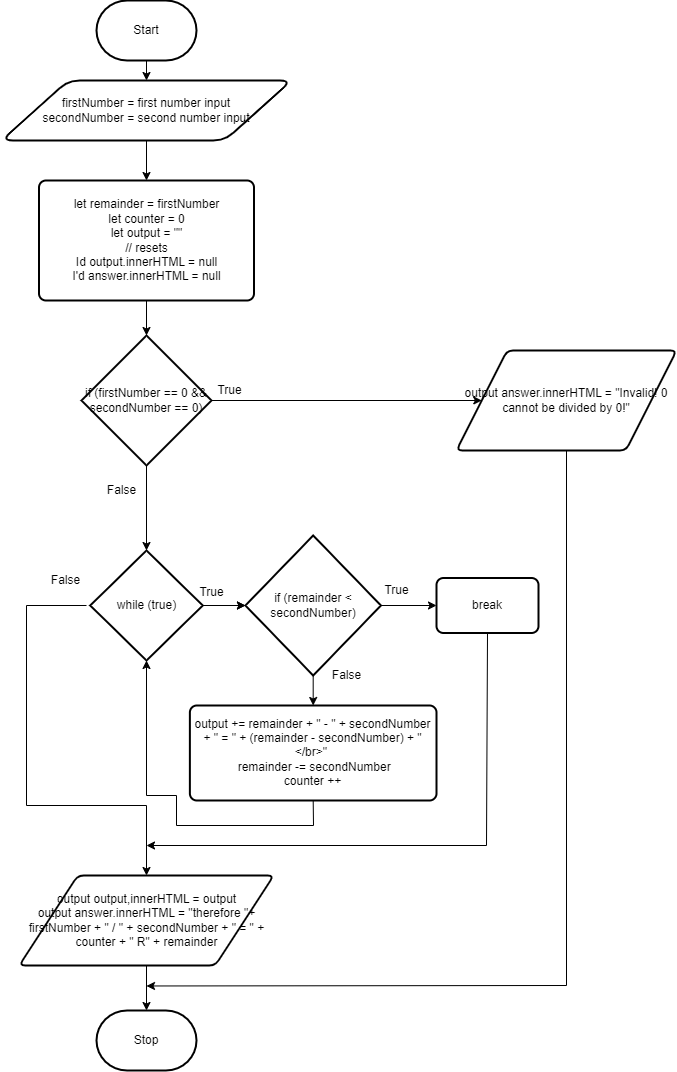

The diagram above was exported from draw.io. Its source (the exported page's mxGraphModel, read from the mxfile embedded in the PNG):
<mxGraphModel dx="1975" dy="1280" grid="1" gridSize="10" guides="1" tooltips="1" connect="1" arrows="1" fold="1" page="1" pageScale="1" pageWidth="850" pageHeight="1100" math="0" shadow="0">
  <root>
    <mxCell id="0" />
    <mxCell id="1" parent="0" />
    <mxCell id="6" style="edgeStyle=none;html=1;exitX=0.5;exitY=1;exitDx=0;exitDy=0;exitPerimeter=0;entryX=0.5;entryY=0;entryDx=0;entryDy=0;" parent="1" source="2" target="5" edge="1">
      <mxGeometry relative="1" as="geometry" />
    </mxCell>
    <mxCell id="2" value="Start" style="strokeWidth=2;html=1;shape=mxgraph.flowchart.terminator;whiteSpace=wrap;" parent="1" vertex="1">
      <mxGeometry x="200" y="15" width="100" height="60" as="geometry" />
    </mxCell>
    <mxCell id="3" value="Stop" style="strokeWidth=2;html=1;shape=mxgraph.flowchart.terminator;whiteSpace=wrap;" parent="1" vertex="1">
      <mxGeometry x="200" y="1025" width="100" height="60" as="geometry" />
    </mxCell>
    <mxCell id="9" style="edgeStyle=none;html=1;exitX=0.5;exitY=1;exitDx=0;exitDy=0;entryX=0.5;entryY=0;entryDx=0;entryDy=0;entryPerimeter=0;" parent="1" source="4" target="8" edge="1">
      <mxGeometry relative="1" as="geometry" />
    </mxCell>
    <mxCell id="4" value="let remainder = firstNumber&lt;br&gt;let counter = 0&lt;br&gt;let output = &quot;&quot;&lt;br&gt;// resets&lt;br&gt;Id output.innerHTML = null&lt;br&gt;I'd answer.innerHTML = null" style="rounded=1;whiteSpace=wrap;html=1;absoluteArcSize=1;arcSize=14;strokeWidth=2;" parent="1" vertex="1">
      <mxGeometry x="142.5" y="195" width="215" height="120" as="geometry" />
    </mxCell>
    <mxCell id="7" style="edgeStyle=none;html=1;exitX=0.5;exitY=1;exitDx=0;exitDy=0;entryX=0.5;entryY=0;entryDx=0;entryDy=0;" parent="1" source="5" target="4" edge="1">
      <mxGeometry relative="1" as="geometry" />
    </mxCell>
    <mxCell id="5" value="firstNumber = first number input&lt;br&gt;secondNumber = second number input" style="shape=parallelogram;html=1;strokeWidth=2;perimeter=parallelogramPerimeter;whiteSpace=wrap;rounded=1;arcSize=23;size=0.23;" parent="1" vertex="1">
      <mxGeometry x="105" y="95" width="290" height="60" as="geometry" />
    </mxCell>
    <mxCell id="11" style="edgeStyle=none;html=1;exitX=1;exitY=0.5;exitDx=0;exitDy=0;exitPerimeter=0;" parent="1" source="8" target="10" edge="1">
      <mxGeometry relative="1" as="geometry" />
    </mxCell>
    <mxCell id="14" style="edgeStyle=none;html=1;exitX=0.5;exitY=1;exitDx=0;exitDy=0;exitPerimeter=0;entryX=0.5;entryY=0;entryDx=0;entryDy=0;entryPerimeter=0;" parent="1" source="8" target="13" edge="1">
      <mxGeometry relative="1" as="geometry" />
    </mxCell>
    <mxCell id="8" value="if (firstNumber == 0 &amp;amp;&amp;amp; secondNumber == 0)" style="strokeWidth=2;html=1;shape=mxgraph.flowchart.decision;whiteSpace=wrap;" parent="1" vertex="1">
      <mxGeometry x="185" y="350" width="130" height="130" as="geometry" />
    </mxCell>
    <mxCell id="35" style="edgeStyle=none;html=1;exitX=0.5;exitY=1;exitDx=0;exitDy=0;rounded=0;" edge="1" parent="1" source="10">
      <mxGeometry relative="1" as="geometry">
        <mxPoint x="250" y="1000.4761904761905" as="targetPoint" />
        <Array as="points">
          <mxPoint x="670" y="1000" />
        </Array>
      </mxGeometry>
    </mxCell>
    <mxCell id="10" value="output answer.innerHTML =&amp;nbsp;&quot;Invalid! 0 cannot be divided by 0!&quot;" style="shape=parallelogram;html=1;strokeWidth=2;perimeter=parallelogramPerimeter;whiteSpace=wrap;rounded=1;arcSize=12;size=0.23;" parent="1" vertex="1">
      <mxGeometry x="560" y="365" width="220" height="100" as="geometry" />
    </mxCell>
    <mxCell id="12" value="True" style="text;html=1;align=center;verticalAlign=middle;resizable=0;points=[];autosize=1;strokeColor=none;fillColor=none;" parent="1" vertex="1">
      <mxGeometry x="307.5" y="390" width="50" height="30" as="geometry" />
    </mxCell>
    <mxCell id="17" style="edgeStyle=none;html=1;exitX=1;exitY=0.5;exitDx=0;exitDy=0;exitPerimeter=0;entryX=0;entryY=0.5;entryDx=0;entryDy=0;entryPerimeter=0;" parent="1" source="13" target="16" edge="1">
      <mxGeometry relative="1" as="geometry" />
    </mxCell>
    <mxCell id="18" value="" style="edgeStyle=none;html=1;" parent="1" source="13" target="16" edge="1">
      <mxGeometry relative="1" as="geometry" />
    </mxCell>
    <mxCell id="21" style="edgeStyle=none;html=1;entryX=0.5;entryY=0;entryDx=0;entryDy=0;rounded=0;" parent="1" target="20" edge="1">
      <mxGeometry relative="1" as="geometry">
        <mxPoint x="190" y="620" as="sourcePoint" />
        <Array as="points">
          <mxPoint x="130" y="620" />
          <mxPoint x="130" y="820" />
          <mxPoint x="250" y="820" />
        </Array>
      </mxGeometry>
    </mxCell>
    <mxCell id="13" value="while (true)" style="strokeWidth=2;html=1;shape=mxgraph.flowchart.decision;whiteSpace=wrap;" parent="1" vertex="1">
      <mxGeometry x="193.75" y="565" width="112.5" height="110" as="geometry" />
    </mxCell>
    <mxCell id="15" value="False" style="text;html=1;align=center;verticalAlign=middle;resizable=0;points=[];autosize=1;strokeColor=none;fillColor=none;" parent="1" vertex="1">
      <mxGeometry x="200" y="490" width="50" height="30" as="geometry" />
    </mxCell>
    <mxCell id="25" style="edgeStyle=none;html=1;exitX=1;exitY=0.5;exitDx=0;exitDy=0;exitPerimeter=0;entryX=0;entryY=0.5;entryDx=0;entryDy=0;" parent="1" source="16" target="24" edge="1">
      <mxGeometry relative="1" as="geometry" />
    </mxCell>
    <mxCell id="29" style="edgeStyle=none;html=1;exitX=0.5;exitY=1;exitDx=0;exitDy=0;exitPerimeter=0;entryX=0.5;entryY=0;entryDx=0;entryDy=0;" parent="1" source="16" target="28" edge="1">
      <mxGeometry relative="1" as="geometry" />
    </mxCell>
    <mxCell id="16" value="if (remainder &amp;lt; secondNumber)" style="strokeWidth=2;html=1;shape=mxgraph.flowchart.decision;whiteSpace=wrap;" parent="1" vertex="1">
      <mxGeometry x="348.94" y="550" width="135.5" height="140" as="geometry" />
    </mxCell>
    <mxCell id="19" value="True" style="text;html=1;align=center;verticalAlign=middle;resizable=0;points=[];autosize=1;strokeColor=none;fillColor=none;" parent="1" vertex="1">
      <mxGeometry x="290" y="592.5" width="50" height="30" as="geometry" />
    </mxCell>
    <mxCell id="31" style="edgeStyle=none;html=1;exitX=0.5;exitY=1;exitDx=0;exitDy=0;entryX=0.5;entryY=0;entryDx=0;entryDy=0;entryPerimeter=0;" parent="1" source="20" target="3" edge="1">
      <mxGeometry relative="1" as="geometry" />
    </mxCell>
    <mxCell id="20" value="output output,innerHTML = output&lt;br&gt;output answer.innerHTML = &quot;therefore &quot;+ firstNumber + &quot; / &quot; + secondNumber + &quot; = &quot; + counter + &quot; R&quot; + remainder" style="shape=parallelogram;html=1;strokeWidth=2;perimeter=parallelogramPerimeter;whiteSpace=wrap;rounded=1;arcSize=12;size=0.23;" parent="1" vertex="1">
      <mxGeometry x="122.75" y="890" width="254.5" height="90" as="geometry" />
    </mxCell>
    <mxCell id="23" value="False" style="text;html=1;align=center;verticalAlign=middle;resizable=0;points=[];autosize=1;strokeColor=none;fillColor=none;" parent="1" vertex="1">
      <mxGeometry x="143.75" y="580" width="50" height="30" as="geometry" />
    </mxCell>
    <mxCell id="34" style="edgeStyle=none;rounded=0;html=1;exitX=0.5;exitY=1;exitDx=0;exitDy=0;" parent="1" source="24" edge="1">
      <mxGeometry relative="1" as="geometry">
        <mxPoint x="250" y="860" as="targetPoint" />
        <Array as="points">
          <mxPoint x="590" y="860" />
        </Array>
      </mxGeometry>
    </mxCell>
    <mxCell id="24" value="break" style="rounded=1;whiteSpace=wrap;html=1;absoluteArcSize=1;arcSize=14;strokeWidth=2;" parent="1" vertex="1">
      <mxGeometry x="540" y="592.5" width="102" height="55" as="geometry" />
    </mxCell>
    <mxCell id="27" value="True" style="text;html=1;align=center;verticalAlign=middle;resizable=0;points=[];autosize=1;strokeColor=none;fillColor=none;" parent="1" vertex="1">
      <mxGeometry x="475" y="590" width="50" height="30" as="geometry" />
    </mxCell>
    <mxCell id="32" style="edgeStyle=none;html=1;exitX=0.5;exitY=1;exitDx=0;exitDy=0;rounded=0;entryX=0.5;entryY=1;entryDx=0;entryDy=0;entryPerimeter=0;" parent="1" source="28" edge="1" target="13">
      <mxGeometry relative="1" as="geometry">
        <mxPoint x="250" y="840" as="targetPoint" />
        <Array as="points">
          <mxPoint x="417" y="840" />
          <mxPoint x="280" y="840" />
          <mxPoint x="280" y="810" />
          <mxPoint x="250" y="810" />
        </Array>
      </mxGeometry>
    </mxCell>
    <mxCell id="28" value="&lt;div&gt;&lt;span style=&quot;font-size: 12px;&quot;&gt;output += remainder + &quot; - &quot; + secondNumber + &quot; = &quot; + (remainder - secondNumber) + &quot;&amp;lt;/br&amp;gt;&quot;&amp;nbsp;&lt;/span&gt;&lt;/div&gt;&lt;div&gt;&lt;span style=&quot;background-color: initial;&quot;&gt;&amp;nbsp;remainder -= secondNumber&lt;/span&gt;&lt;/div&gt;&lt;div&gt;&lt;span style=&quot;font-size: 12px;&quot;&gt;counter ++&lt;/span&gt;&lt;/div&gt;" style="rounded=1;whiteSpace=wrap;html=1;absoluteArcSize=1;arcSize=14;strokeWidth=2;" parent="1" vertex="1">
      <mxGeometry x="293.38" y="720" width="246.62" height="95" as="geometry" />
    </mxCell>
    <mxCell id="30" value="False" style="text;html=1;align=center;verticalAlign=middle;resizable=0;points=[];autosize=1;strokeColor=none;fillColor=none;" parent="1" vertex="1">
      <mxGeometry x="425" y="675" width="50" height="30" as="geometry" />
    </mxCell>
  </root>
</mxGraphModel>